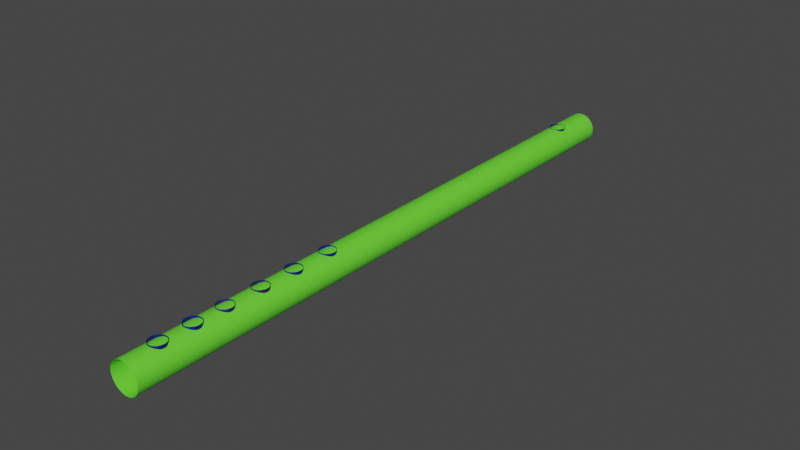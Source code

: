# Source: flute.blend  (saved by Blender 3.3.6; exported with 4.5.12 LTS)
import bpy
from mathutils import Matrix  # noqa: F401  (used for matrix-valued properties, if any)

bpy.ops.wm.read_factory_settings(use_empty=True)
scene = bpy.context.scene
scene.name = 'Scene'

# ---- collections
col_collection = bpy.data.collections.new('Collection'); scene.collection.children.link(col_collection)

# ---- materials (node trees are filled in below, after node groups)
mat_material_003 = bpy.data.materials.new('Material.003')
mat_material_003.use_transparent_shadow = False
mat_material_004 = bpy.data.materials.new('Material.004')
mat_material_004.use_transparent_shadow = False
mat_material_005 = bpy.data.materials.new('Material.005')
mat_material_005.use_transparent_shadow = False
mat_material_006 = bpy.data.materials.new('Material.006')
mat_material_006.use_transparent_shadow = False
mat_material_007 = bpy.data.materials.new('Material.007')
mat_material_007.use_transparent_shadow = False
mat_material_008 = bpy.data.materials.new('Material.008')
mat_material_008.use_transparent_shadow = False
mat_material_009 = bpy.data.materials.new('Material.009')
mat_material_009.use_transparent_shadow = False
mat_material_010 = bpy.data.materials.new('Material.010')
mat_material_010.use_transparent_shadow = False
mat_material_011 = bpy.data.materials.new('Material.011')
mat_material_011.use_transparent_shadow = False
mat_material_012 = bpy.data.materials.new('Material.012')
mat_material_012.use_transparent_shadow = False
mat_material_013 = bpy.data.materials.new('Material.013')
mat_material_013.use_transparent_shadow = False
mat_material_014 = bpy.data.materials.new('Material.014')
mat_material_014.use_transparent_shadow = False

# ---- material node trees
mat_material_003.use_nodes = True; mat_material_003.node_tree.nodes.clear()
_N = mat_material_003.node_tree.nodes; _L = mat_material_003.node_tree.links
n0 = _N.new('ShaderNodeBsdfPrincipled'); n0.name = 'Principled BSDF'; n0.location = (10, 300)
n0.distribution = 'GGX'
n0.subsurface_method = 'RANDOM_WALK_SKIN'
n0.inputs[0].default_value = (0.1431, 0.8, 0.03728, 1.0)
n0.inputs[3].default_value = 1.45
n0.inputs[27].default_value = (0.0, 0.0, 0.0, 1.0)
n0.inputs[28].default_value = 1.0
n1 = _N.new('ShaderNodeOutputMaterial'); n1.name = 'Material Output'; n1.location = (300, 300)
_L.new(n0.outputs[0], n1.inputs[0])
n1.is_active_output = True
mat_material_004.use_nodes = True; mat_material_004.node_tree.nodes.clear()
_N = mat_material_004.node_tree.nodes; _L = mat_material_004.node_tree.links
n0 = _N.new('ShaderNodeBsdfPrincipled'); n0.name = 'Principled BSDF'; n0.location = (10, 300)
n0.distribution = 'GGX'
n0.subsurface_method = 'RANDOM_WALK_SKIN'
n0.inputs[0].default_value = (0.02399, 0.002755, 0.07158, 1.0)
n0.inputs[3].default_value = 1.45
n0.inputs[27].default_value = (0.0, 0.0, 0.0, 1.0)
n0.inputs[28].default_value = 1.0
n1 = _N.new('ShaderNodeOutputMaterial'); n1.name = 'Material Output'; n1.location = (300, 300)
_L.new(n0.outputs[0], n1.inputs[0])
n1.is_active_output = True
mat_material_005.use_nodes = True; mat_material_005.node_tree.nodes.clear()
_N = mat_material_005.node_tree.nodes; _L = mat_material_005.node_tree.links
n0 = _N.new('ShaderNodeBsdfPrincipled'); n0.name = 'Principled BSDF'; n0.location = (10, 300)
n0.distribution = 'GGX'
n0.subsurface_method = 'RANDOM_WALK_SKIN'
n0.inputs[0].default_value = (0.0334, 0.004857, 0.1498, 1.0)
n0.inputs[3].default_value = 1.45
n0.inputs[27].default_value = (0.0, 0.0, 0.0, 1.0)
n0.inputs[28].default_value = 1.0
n1 = _N.new('ShaderNodeOutputMaterial'); n1.name = 'Material Output'; n1.location = (300, 300)
_L.new(n0.outputs[0], n1.inputs[0])
n1.is_active_output = True
mat_material_006.use_nodes = True; mat_material_006.node_tree.nodes.clear()
_N = mat_material_006.node_tree.nodes; _L = mat_material_006.node_tree.links
n0 = _N.new('ShaderNodeBsdfPrincipled'); n0.name = 'Principled BSDF'; n0.location = (10, 300)
n0.distribution = 'GGX'
n0.subsurface_method = 'RANDOM_WALK_SKIN'
n0.inputs[0].default_value = (0.00415, 0.002151, 0.1761, 1.0)
n0.inputs[3].default_value = 1.45
n0.inputs[27].default_value = (0.0, 0.0, 0.0, 1.0)
n0.inputs[28].default_value = 1.0
n1 = _N.new('ShaderNodeOutputMaterial'); n1.name = 'Material Output'; n1.location = (300, 300)
_L.new(n0.outputs[0], n1.inputs[0])
n1.is_active_output = True
mat_material_007.use_nodes = True; mat_material_007.node_tree.nodes.clear()
_N = mat_material_007.node_tree.nodes; _L = mat_material_007.node_tree.links
n0 = _N.new('ShaderNodeBsdfPrincipled'); n0.name = 'Principled BSDF'; n0.location = (10, 300)
n0.distribution = 'GGX'
n0.subsurface_method = 'RANDOM_WALK_SKIN'
n0.inputs[0].default_value = (0.004743, 0.002868, 0.14, 1.0)
n0.inputs[3].default_value = 1.45
n0.inputs[27].default_value = (0.0, 0.0, 0.0, 1.0)
n0.inputs[28].default_value = 1.0
n1 = _N.new('ShaderNodeOutputMaterial'); n1.name = 'Material Output'; n1.location = (300, 300)
_L.new(n0.outputs[0], n1.inputs[0])
n1.is_active_output = True
mat_material_008.use_nodes = True; mat_material_008.node_tree.nodes.clear()
_N = mat_material_008.node_tree.nodes; _L = mat_material_008.node_tree.links
n0 = _N.new('ShaderNodeBsdfPrincipled'); n0.name = 'Principled BSDF'; n0.location = (10, 300)
n0.distribution = 'GGX'
n0.subsurface_method = 'RANDOM_WALK_SKIN'
n0.inputs[0].default_value = (0.005675, 0.002112, 0.1215, 1.0)
n0.inputs[3].default_value = 1.45
n0.inputs[27].default_value = (0.0, 0.0, 0.0, 1.0)
n0.inputs[28].default_value = 1.0
n1 = _N.new('ShaderNodeOutputMaterial'); n1.name = 'Material Output'; n1.location = (300, 300)
_L.new(n0.outputs[0], n1.inputs[0])
n1.is_active_output = True
mat_material_009.use_nodes = True; mat_material_009.node_tree.nodes.clear()
_N = mat_material_009.node_tree.nodes; _L = mat_material_009.node_tree.links
n0 = _N.new('ShaderNodeBsdfPrincipled'); n0.name = 'Principled BSDF'; n0.location = (10, 300)
n0.distribution = 'GGX'
n0.subsurface_method = 'RANDOM_WALK_SKIN'
n0.inputs[0].default_value = (0.006819, 0.001697, 0.1873, 1.0)
n0.inputs[3].default_value = 1.45
n0.inputs[27].default_value = (0.0, 0.0, 0.0, 1.0)
n0.inputs[28].default_value = 1.0
n1 = _N.new('ShaderNodeOutputMaterial'); n1.name = 'Material Output'; n1.location = (300, 300)
_L.new(n0.outputs[0], n1.inputs[0])
n1.is_active_output = True
mat_material_010.use_nodes = True; mat_material_010.node_tree.nodes.clear()
_N = mat_material_010.node_tree.nodes; _L = mat_material_010.node_tree.links
n0 = _N.new('ShaderNodeBsdfPrincipled'); n0.name = 'Principled BSDF'; n0.location = (10, 300)
n0.distribution = 'GGX'
n0.subsurface_method = 'RANDOM_WALK_SKIN'
n0.inputs[0].default_value = (0.003249, 0.000406, 0.07829, 1.0)
n0.inputs[3].default_value = 1.45
n0.inputs[27].default_value = (0.0, 0.0, 0.0, 1.0)
n0.inputs[28].default_value = 1.0
n1 = _N.new('ShaderNodeOutputMaterial'); n1.name = 'Material Output'; n1.location = (300, 300)
_L.new(n0.outputs[0], n1.inputs[0])
n1.is_active_output = True
mat_material_011.use_nodes = True; mat_material_011.node_tree.nodes.clear()
_N = mat_material_011.node_tree.nodes; _L = mat_material_011.node_tree.links
n0 = _N.new('ShaderNodeBsdfPrincipled'); n0.name = 'Principled BSDF'; n0.location = (10, 300)
n0.distribution = 'GGX'
n0.subsurface_method = 'RANDOM_WALK_SKIN'
n0.inputs[0].default_value = (0.000987, 0.0, 0.03415, 1.0)
n0.inputs[3].default_value = 1.45
n0.inputs[27].default_value = (0.0, 0.0, 0.0, 1.0)
n0.inputs[28].default_value = 1.0
n1 = _N.new('ShaderNodeOutputMaterial'); n1.name = 'Material Output'; n1.location = (300, 300)
_L.new(n0.outputs[0], n1.inputs[0])
n1.is_active_output = True
mat_material_012.use_nodes = True; mat_material_012.node_tree.nodes.clear()
_N = mat_material_012.node_tree.nodes; _L = mat_material_012.node_tree.links
n0 = _N.new('ShaderNodeBsdfPrincipled'); n0.name = 'Principled BSDF'; n0.location = (10, 300)
n0.distribution = 'GGX'
n0.subsurface_method = 'RANDOM_WALK_SKIN'
n0.inputs[0].default_value = (0.000987, 0.0, 0.03415, 1.0)
n0.inputs[3].default_value = 1.45
n0.inputs[27].default_value = (0.0, 0.0, 0.0, 1.0)
n0.inputs[28].default_value = 1.0
n1 = _N.new('ShaderNodeOutputMaterial'); n1.name = 'Material Output'; n1.location = (300, 300)
_L.new(n0.outputs[0], n1.inputs[0])
n1.is_active_output = True
mat_material_013.use_nodes = True; mat_material_013.node_tree.nodes.clear()
_N = mat_material_013.node_tree.nodes; _L = mat_material_013.node_tree.links
n0 = _N.new('ShaderNodeBsdfPrincipled'); n0.name = 'Principled BSDF'; n0.location = (10, 300)
n0.distribution = 'GGX'
n0.subsurface_method = 'RANDOM_WALK_SKIN'
n0.inputs[0].default_value = (0.000987, 0.0, 0.03415, 1.0)
n0.inputs[3].default_value = 1.45
n0.inputs[27].default_value = (0.0, 0.0, 0.0, 1.0)
n0.inputs[28].default_value = 1.0
n1 = _N.new('ShaderNodeOutputMaterial'); n1.name = 'Material Output'; n1.location = (300, 300)
_L.new(n0.outputs[0], n1.inputs[0])
n1.is_active_output = True
mat_material_014.use_nodes = True; mat_material_014.node_tree.nodes.clear()
_N = mat_material_014.node_tree.nodes; _L = mat_material_014.node_tree.links
n0 = _N.new('ShaderNodeBsdfPrincipled'); n0.name = 'Principled BSDF'; n0.location = (10, 300)
n0.distribution = 'GGX'
n0.subsurface_method = 'RANDOM_WALK_SKIN'
n0.inputs[0].default_value = (0.000987, 0.0, 0.03415, 1.0)
n0.inputs[3].default_value = 1.45
n0.inputs[27].default_value = (0.0, 0.0, 0.0, 1.0)
n0.inputs[28].default_value = 1.0
n1 = _N.new('ShaderNodeOutputMaterial'); n1.name = 'Material Output'; n1.location = (300, 300)
_L.new(n0.outputs[0], n1.inputs[0])
n1.is_active_output = True

# ---- world
world_world = bpy.data.worlds.new('World'); scene.world = world_world
world_world.use_nodes = True; world_world.node_tree.nodes.clear()
_N = world_world.node_tree.nodes; _L = world_world.node_tree.links
n0 = _N.new('ShaderNodeOutputWorld'); n0.name = 'World Output'; n0.location = (300, 300)
n1 = _N.new('ShaderNodeBackground'); n1.name = 'Background'; n1.location = (10, 300)
n1.inputs[0].default_value = (0.05088, 0.05088, 0.05088, 1.0)
_L.new(n1.outputs[0], n0.inputs[0])
n0.is_active_output = True
world_world.color = (0.05088, 0.05088, 0.05088)
world_world.use_sun_shadow = False
world_world.sun_shadow_jitter_overblur = 0.0

# ---- meshes
me_cylinder = bpy.data.meshes.new('Cylinder')
me_cylinder.from_pydata([(0.0, 0.9868, -1.0), (0.0, 1.0, 1.0), (0.1951, 0.9679, -1.0), (0.1951, 0.9808, 1.0), (0.3827, 0.9117, -1.0), (0.3827, 0.9239, 1.0), (0.5556, 0.8205, -1.0), (0.5556, 0.8315, 1.0), (0.7071, 0.6978, -1.0), (0.7071, 0.7071, 1.0), (0.8315, 0.5483, -1.0), (0.8315, 0.5556, 1.0), (0.9239, 0.3776, -1.0), (0.9239, 0.3827, 1.0), (0.9808, 0.1925, -1.0), (0.9808, 0.1951, 1.0), (1.0, 3.555e-10, -1.0), (1.0, 0.0, 1.0), (0.9808, -0.1925, -1.0), (0.9808, -0.1951, 1.0), (0.9239, -0.3776, -1.0), (0.9239, -0.3827, 1.0), (0.8315, -0.5483, -1.0), (0.8315, -0.5556, 1.0), (0.7071, -0.6978, -1.0), (0.7071, -0.7071, 1.0), (0.5556, -0.8205, -1.0), (0.5556, -0.8315, 1.0), (0.3827, -0.9117, -1.0), (0.3827, -0.9239, 1.0), (0.1951, -0.9679, -1.0), (0.1951, -0.9808, 1.0), (0.0, -0.9868, -1.0), (0.0, -1.0, 1.0), (-0.1951, -0.9679, -1.0), (-0.1951, -0.9808, 1.0), (-0.3827, -0.9117, -1.0), (-0.3827, -0.9239, 1.0), (-0.5556, -0.8205, -1.0), (-0.5556, -0.8315, 1.0), (-0.7071, -0.6978, -1.0), (-0.7071, -0.7071, 1.0), (-0.8315, -0.5483, -1.0), (-0.8315, -0.5556, 1.0), (-0.9239, -0.3776, -1.0), (-0.9239, -0.3827, 1.0), (-0.9808, -0.1925, -1.0), (-0.9808, -0.1951, 1.0), (-1.0, 3.555e-10, -1.0), (-1.0, 0.0, 1.0), (-0.9808, 0.1925, -1.0), (-0.9808, 0.1951, 1.0), (-0.9239, 0.3776, -1.0), (-0.9239, 0.3827, 1.0), (-0.8315, 0.5483, -1.0), (-0.8315, 0.5556, 1.0), (-0.7071, 0.6978, -1.0), (-0.7071, 0.7071, 1.0), (-0.5556, 0.8205, -1.0), (-0.5556, 0.8315, 1.0), (-0.3827, 0.9117, -1.0), (-0.3827, 0.9239, 1.0), (-0.1951, 0.9679, -1.0), (-0.1951, 0.9808, 1.0), (-1.66e-09, 0.9868, -0.9931), (0.1951, 0.9679, -0.9931), (0.3827, 0.9117, -0.9931), (0.5556, 0.8205, -0.9931), (0.7071, 0.6978, -0.9931), (0.8315, 0.5483, -0.9931), (0.9239, 0.3776, -0.9931), (0.9808, 0.1925, -0.9931), (1.0, -1.428e-06, -0.9931), (0.9808, -0.1925, -0.9931), (0.9239, -0.3776, -0.9931), (0.8315, -0.5483, -0.9931), (0.7071, -0.6978, -0.9931), (0.5556, -0.8205, -0.9931), (0.3827, -0.9117, -0.9931), (0.1951, -0.9679, -0.9931), (-1.66e-09, -0.9868, -0.9931), (-0.1951, -0.9679, -0.9931), (-0.3827, -0.9117, -0.9931), (-0.5556, -0.8205, -0.9931), (-0.7071, -0.6978, -0.9931), (-0.8315, -0.5483, -0.9931), (-0.9239, -0.3776, -0.9931), (-0.9808, -0.1925, -0.9931), (-1.0, -1.428e-06, -0.9931), (-0.9808, 0.1925, -0.9931), (-0.9239, 0.3776, -0.9931), (-0.8315, 0.5483, -0.9931), (-0.7071, 0.6978, -0.9931), (-0.5556, 0.8205, -0.9931), (-0.3827, 0.9117, -0.9931), (-0.1951, 0.9679, -0.9931)], [], [(0, 1, 3, 2), (2, 3, 5, 4), (4, 5, 7, 6), (6, 7, 9, 8), (8, 9, 11, 10), (10, 11, 13, 12), (12, 13, 15, 14), (14, 15, 17, 16), (16, 17, 19, 18), (18, 19, 21, 20), (20, 21, 23, 22), (22, 23, 25, 24), (24, 25, 27, 26), (26, 27, 29, 28), (28, 29, 31, 30), (30, 31, 33, 32), (32, 33, 35, 34), (34, 35, 37, 36), (36, 37, 39, 38), (38, 39, 41, 40), (40, 41, 43, 42), (42, 43, 45, 44), (44, 45, 47, 46), (46, 47, 49, 48), (48, 49, 51, 50), (50, 51, 53, 52), (52, 53, 55, 54), (54, 55, 57, 56), (56, 57, 59, 58), (58, 59, 61, 60), (60, 61, 63, 62), (62, 63, 1, 0), (14, 16, 72, 71), (32, 34, 81, 80), (50, 52, 90, 89), (6, 8, 68, 67), (24, 26, 77, 76), (42, 44, 86, 85), (60, 62, 95, 94), (16, 18, 73, 72), (34, 36, 82, 81), (52, 54, 91, 90), (8, 10, 69, 68), (26, 28, 78, 77), (44, 46, 87, 86), (0, 2, 65, 64), (62, 0, 64, 95), (18, 20, 74, 73), (36, 38, 83, 82), (54, 56, 92, 91), (10, 12, 70, 69), (28, 30, 79, 78), (46, 48, 88, 87), (2, 4, 66, 65), (20, 22, 75, 74), (38, 40, 84, 83), (56, 58, 93, 92), (12, 14, 71, 70), (30, 32, 80, 79), (48, 50, 89, 88), (4, 6, 67, 66), (22, 24, 76, 75), (40, 42, 85, 84), (58, 60, 94, 93)])
_uv = me_cylinder.uv_layers.new(name='UVMap')
_uv.uv.foreach_set('vector', [1.0, 0.5, 1.0, 1.0, 0.9688, 1.0, 0.9688, 0.5, 0.9688, 0.5, 0.9688, 1.0, 0.9375, 1.0, 0.9375, 0.5, 0.9375, 0.5, 0.9375, 1.0, 0.9062, 1.0, 0.9062, 0.5, 0.9062, 0.5, 0.9062, 1.0, 0.875, 1.0, 0.875, 0.5, 0.875, 0.5, 0.875, 1.0, 0.8438, 1.0, 0.8438, 0.5, 0.8438, 0.5, 0.8438, 1.0, 0.8125, 1.0, 0.8125, 0.5, 0.8125, 0.5, 0.8125, 1.0, 0.7812, 1.0, 0.7812, 0.5, 0.7812, 0.5, 0.7812, 1.0, 0.75, 1.0, 0.75, 0.5, 0.75, 0.5, 0.75, 1.0, 0.7188, 1.0, 0.7188, 0.5, 0.7188, 0.5, 0.7188, 1.0, 0.6875, 1.0, 0.6875, 0.5, 0.6875, 0.5, 0.6875, 1.0, 0.6562, 1.0, 0.6562, 0.5, 0.6562, 0.5, 0.6562, 1.0, 0.625, 1.0, 0.625, 0.5, 0.625, 0.5, 0.625, 1.0, 0.5938, 1.0, 0.5938, 0.5, 0.5938, 0.5, 0.5938, 1.0, 0.5625, 1.0, 0.5625, 0.5, 0.5625, 0.5, 0.5625, 1.0, 0.5312, 1.0, 0.5312, 0.5, 0.5312, 0.5, 0.5312, 1.0, 0.5, 1.0, 0.5, 0.5, 0.5, 0.5, 0.5, 1.0, 0.4688, 1.0, 0.4688, 0.5, 0.4688, 0.5, 0.4688, 1.0, 0.4375, 1.0, 0.4375, 0.5, 0.4375, 0.5, 0.4375, 1.0, 0.4062, 1.0, 0.4062, 0.5, 0.4062, 0.5, 0.4062, 1.0, 0.375, 1.0, 0.375, 0.5, 0.375, 0.5, 0.375, 1.0, 0.3438, 1.0, 0.3438, 0.5, 0.3438, 0.5, 0.3438, 1.0, 0.3125, 1.0, 0.3125, 0.5, 0.3125, 0.5, 0.3125, 1.0, 0.2812, 1.0, 0.2812, 0.5, 0.2812, 0.5, 0.2812, 1.0, 0.25, 1.0, 0.25, 0.5, 0.25, 0.5, 0.25, 1.0, 0.2188, 1.0, 0.2188, 0.5, 0.2188, 0.5, 0.2188, 1.0, 0.1875, 1.0, 0.1875, 0.5, 0.1875, 0.5, 0.1875, 1.0, 0.1562, 1.0, 0.1562, 0.5, 0.1562, 0.5, 0.1562, 1.0, 0.125, 1.0, 0.125, 0.5, 0.125, 0.5, 0.125, 1.0, 0.09375, 1.0, 0.09375, 0.5, 0.09375, 0.5, 0.09375, 1.0, 0.0625, 1.0, 0.0625, 0.5, 0.0625, 0.5, 0.0625, 1.0, 0.03125, 1.0, 0.03125, 0.5, 0.03125, 0.5, 0.03125, 1.0, 0.0, 1.0, 0.0, 0.5, 0.7812, 0.5, 0.75, 0.5, 0.75, 0.5, 0.7812, 0.5, 0.5, 0.5, 0.4688, 0.5, 0.4688, 0.5, 0.5, 0.5, 0.2188, 0.5, 0.1875, 0.5, 0.1875, 0.5, 0.2188, 0.5, 0.9062, 0.5, 0.875, 0.5, 0.875, 0.5, 0.9062, 0.5, 0.625, 0.5, 0.5938, 0.5, 0.5938, 0.5, 0.625, 0.5, 0.3438, 0.5, 0.3125, 0.5, 0.3125, 0.5, 0.3438, 0.5, 0.0625, 0.5, 0.03125, 0.5, 0.03125, 0.5, 0.0625, 0.5, 0.75, 0.5, 0.7188, 0.5, 0.7188, 0.5, 0.75, 0.5, 0.4688, 0.5, 0.4375, 0.5, 0.4375, 0.5, 0.4688, 0.5, 0.1875, 0.5, 0.1562, 0.5, 0.1562, 0.5, 0.1875, 0.5, 0.875, 0.5, 0.8438, 0.5, 0.8438, 0.5, 0.875, 0.5, 0.5938, 0.5, 0.5625, 0.5, 0.5625, 0.5, 0.5938, 0.5, 0.3125, 0.5, 0.2812, 0.5, 0.2812, 0.5, 0.3125, 0.5, 1.0, 0.5, 0.9688, 0.5, 0.9688, 0.5, 1.0, 0.5, 0.03125, 0.5, 0.0, 0.5, 0.0, 0.5, 0.03125, 0.5, 0.7188, 0.5, 0.6875, 0.5, 0.6875, 0.5, 0.7188, 0.5, 0.4375, 0.5, 0.4062, 0.5, 0.4062, 0.5, 0.4375, 0.5, 0.1562, 0.5, 0.125, 0.5, 0.125, 0.5, 0.1562, 0.5, 0.8438, 0.5, 0.8125, 0.5, 0.8125, 0.5, 0.8438, 0.5, 0.5625, 0.5, 0.5312, 0.5, 0.5312, 0.5, 0.5625, 0.5, 0.2812, 0.5, 0.25, 0.5, 0.25, 0.5, 0.2812, 0.5, 0.9688, 0.5, 0.9375, 0.5, 0.9375, 0.5, 0.9688, 0.5, 0.6875, 0.5, 0.6562, 0.5, 0.6562, 0.5, 0.6875, 0.5, 0.4062, 0.5, 0.375, 0.5, 0.375, 0.5, 0.4062, 0.5, 0.125, 0.5, 0.09375, 0.5, 0.09375, 0.5, 0.125, 0.5, 0.8125, 0.5, 0.7812, 0.5, 0.7812, 0.5, 0.8125, 0.5, 0.5312, 0.5, 0.5, 0.5, 0.5, 0.5, 0.5312, 0.5, 0.25, 0.5, 0.2188, 0.5, 0.2188, 0.5, 0.25, 0.5, 0.9375, 0.5, 0.9062, 0.5, 0.9062, 0.5, 0.9375, 0.5, 0.6562, 0.5, 0.625, 0.5, 0.625, 0.5, 0.6562, 0.5, 0.375, 0.5, 0.3438, 0.5, 0.3438, 0.5, 0.375, 0.5, 0.09375, 0.5, 0.0625, 0.5, 0.0625, 0.5, 0.09375, 0.5])
me_cylinder.materials.append(mat_material_003)
me_cylinder.update()
me_cylinder_001 = bpy.data.meshes.new('Cylinder.001')
me_cylinder_001.from_pydata([(0.0, 1.0, 2.382), (0.0, 1.0, 4.382), (0.1951, 0.9808, 2.382), (0.1951, 0.9808, 4.382), (0.3827, 0.9239, 2.382), (0.3827, 0.9239, 4.382), (0.5556, 0.8315, 2.382), (0.5556, 0.8315, 4.382), (0.7071, 0.7071, 2.382), (0.7071, 0.7071, 4.382), (0.8315, 0.5556, 2.382), (0.8315, 0.5556, 4.382), (0.9239, 0.3827, 2.382), (0.9239, 0.3827, 4.382), (0.9808, 0.1951, 2.382), (0.9808, 0.1951, 4.382), (1.0, 0.0, 2.382), (1.0, 0.0, 4.382), (0.9808, -0.1951, 2.382), (0.9808, -0.1951, 4.382), (0.9239, -0.3827, 2.382), (0.9239, -0.3827, 4.382), (0.8315, -0.5556, 2.382), (0.8315, -0.5556, 4.382), (0.7071, -0.7071, 2.382), (0.7071, -0.7071, 4.382), (0.5556, -0.8315, 2.382), (0.5556, -0.8315, 4.382), (0.3827, -0.9239, 2.382), (0.3827, -0.9239, 4.382), (0.1951, -0.9808, 2.382), (0.1951, -0.9808, 4.382), (0.0, -1.0, 2.382), (0.0, -1.0, 4.382), (-0.1951, -0.9808, 2.382), (-0.1951, -0.9808, 4.382), (-0.3827, -0.9239, 2.382), (-0.3827, -0.9239, 4.382), (-0.5556, -0.8315, 2.382), (-0.5556, -0.8315, 4.382), (-0.7071, -0.7071, 2.382), (-0.7071, -0.7071, 4.382), (-0.8315, -0.5556, 2.382), (-0.8315, -0.5556, 4.382), (-0.9239, -0.3827, 2.382), (-0.9239, -0.3827, 4.382), (-0.9808, -0.1951, 2.382), (-0.9808, -0.1951, 4.382), (-1.0, 0.0, 2.382), (-1.0, 0.0, 4.382), (-0.9808, 0.1951, 2.382), (-0.9808, 0.1951, 4.382), (-0.9239, 0.3827, 2.382), (-0.9239, 0.3827, 4.382), (-0.8315, 0.5556, 2.382), (-0.8315, 0.5556, 4.382), (-0.7071, 0.7071, 2.382), (-0.7071, 0.7071, 4.382), (-0.5556, 0.8315, 2.382), (-0.5556, 0.8315, 4.382), (-0.3827, 0.9239, 2.382), (-0.3827, 0.9239, 4.382), (-0.1951, 0.9808, 2.382), (-0.1951, 0.9808, 4.382)], [], [(0, 1, 3, 2), (2, 3, 5, 4), (4, 5, 7, 6), (6, 7, 9, 8), (8, 9, 11, 10), (10, 11, 13, 12), (12, 13, 15, 14), (14, 15, 17, 16), (16, 17, 19, 18), (18, 19, 21, 20), (20, 21, 23, 22), (22, 23, 25, 24), (24, 25, 27, 26), (26, 27, 29, 28), (28, 29, 31, 30), (30, 31, 33, 32), (32, 33, 35, 34), (34, 35, 37, 36), (36, 37, 39, 38), (38, 39, 41, 40), (40, 41, 43, 42), (42, 43, 45, 44), (44, 45, 47, 46), (46, 47, 49, 48), (48, 49, 51, 50), (50, 51, 53, 52), (52, 53, 55, 54), (54, 55, 57, 56), (56, 57, 59, 58), (58, 59, 61, 60), (60, 61, 63, 62), (62, 63, 1, 0), (0, 2, 4, 6, 8, 10, 12, 14, 16, 18, 20, 22, 24, 26, 28, 30, 32, 34, 36, 38, 40, 42, 44, 46, 48, 50, 52, 54, 56, 58, 60, 62)])
_uv = me_cylinder_001.uv_layers.new(name='UVMap')
_uv.uv.foreach_set('vector', [1.0, 0.5, 1.0, 1.0, 0.9688, 1.0, 0.9688, 0.5, 0.9688, 0.5, 0.9688, 1.0, 0.9375, 1.0, 0.9375, 0.5, 0.9375, 0.5, 0.9375, 1.0, 0.9062, 1.0, 0.9062, 0.5, 0.9062, 0.5, 0.9062, 1.0, 0.875, 1.0, 0.875, 0.5, 0.875, 0.5, 0.875, 1.0, 0.8438, 1.0, 0.8438, 0.5, 0.8438, 0.5, 0.8438, 1.0, 0.8125, 1.0, 0.8125, 0.5, 0.8125, 0.5, 0.8125, 1.0, 0.7812, 1.0, 0.7812, 0.5, 0.7812, 0.5, 0.7812, 1.0, 0.75, 1.0, 0.75, 0.5, 0.75, 0.5, 0.75, 1.0, 0.7188, 1.0, 0.7188, 0.5, 0.7188, 0.5, 0.7188, 1.0, 0.6875, 1.0, 0.6875, 0.5, 0.6875, 0.5, 0.6875, 1.0, 0.6562, 1.0, 0.6562, 0.5, 0.6562, 0.5, 0.6562, 1.0, 0.625, 1.0, 0.625, 0.5, 0.625, 0.5, 0.625, 1.0, 0.5938, 1.0, 0.5938, 0.5, 0.5938, 0.5, 0.5938, 1.0, 0.5625, 1.0, 0.5625, 0.5, 0.5625, 0.5, 0.5625, 1.0, 0.5312, 1.0, 0.5312, 0.5, 0.5312, 0.5, 0.5312, 1.0, 0.5, 1.0, 0.5, 0.5, 0.5, 0.5, 0.5, 1.0, 0.4688, 1.0, 0.4688, 0.5, 0.4688, 0.5, 0.4688, 1.0, 0.4375, 1.0, 0.4375, 0.5, 0.4375, 0.5, 0.4375, 1.0, 0.4062, 1.0, 0.4062, 0.5, 0.4062, 0.5, 0.4062, 1.0, 0.375, 1.0, 0.375, 0.5, 0.375, 0.5, 0.375, 1.0, 0.3438, 1.0, 0.3438, 0.5, 0.3438, 0.5, 0.3438, 1.0, 0.3125, 1.0, 0.3125, 0.5, 0.3125, 0.5, 0.3125, 1.0, 0.2812, 1.0, 0.2812, 0.5, 0.2812, 0.5, 0.2812, 1.0, 0.25, 1.0, 0.25, 0.5, 0.25, 0.5, 0.25, 1.0, 0.2188, 1.0, 0.2188, 0.5, 0.2188, 0.5, 0.2188, 1.0, 0.1875, 1.0, 0.1875, 0.5, 0.1875, 0.5, 0.1875, 1.0, 0.1562, 1.0, 0.1562, 0.5, 0.1562, 0.5, 0.1562, 1.0, 0.125, 1.0, 0.125, 0.5, 0.125, 0.5, 0.125, 1.0, 0.09375, 1.0, 0.09375, 0.5, 0.09375, 0.5, 0.09375, 1.0, 0.0625, 1.0, 0.0625, 0.5, 0.0625, 0.5, 0.0625, 1.0, 0.03125, 1.0, 0.03125, 0.5, 0.03125, 0.5, 0.03125, 1.0, 0.0, 1.0, 0.0, 0.5, 0.75, 0.49, 0.7968, 0.4854, 0.8418, 0.4717, 0.8833, 0.4496, 0.9197, 0.4197, 0.9496, 0.3833, 0.9717, 0.3418, 0.9854, 0.2968, 0.99, 0.25, 0.9854, 0.2032, 0.9717, 0.1582, 0.9496, 0.1167, 0.9197, 0.08029, 0.8833, 0.05045, 0.8418, 0.02827, 0.7968, 0.01461, 0.75, 0.01, 0.7032, 0.01461, 0.6582, 0.02827, 0.6167, 0.05045, 0.5803, 0.08029, 0.5504, 0.1167, 0.5283, 0.1582, 0.5146, 0.2032, 0.51, 0.25, 0.5146, 0.2968, 0.5283, 0.3418, 0.5504, 0.3833, 0.5803, 0.4197, 0.6167, 0.4496, 0.6582, 0.4717, 0.7032, 0.4854])
me_cylinder_001.materials.append(mat_material_004)
me_cylinder_001.update()
me_cylinder_002 = bpy.data.meshes.new('Cylinder.002')
me_cylinder_002.from_pydata([(0.0, 1.0, 2.382), (0.0, 1.0, 4.382), (0.1951, 0.9808, 2.382), (0.1951, 0.9808, 4.382), (0.3827, 0.9239, 2.382), (0.3827, 0.9239, 4.382), (0.5556, 0.8315, 2.382), (0.5556, 0.8315, 4.382), (0.7071, 0.7071, 2.382), (0.7071, 0.7071, 4.382), (0.8315, 0.5556, 2.382), (0.8315, 0.5556, 4.382), (0.9239, 0.3827, 2.382), (0.9239, 0.3827, 4.382), (0.9808, 0.1951, 2.382), (0.9808, 0.1951, 4.382), (1.0, 0.0, 2.382), (1.0, 0.0, 4.382), (0.9808, -0.1951, 2.382), (0.9808, -0.1951, 4.382), (0.9239, -0.3827, 2.382), (0.9239, -0.3827, 4.382), (0.8315, -0.5556, 2.382), (0.8315, -0.5556, 4.382), (0.7071, -0.7071, 2.382), (0.7071, -0.7071, 4.382), (0.5556, -0.8315, 2.382), (0.5556, -0.8315, 4.382), (0.3827, -0.9239, 2.382), (0.3827, -0.9239, 4.382), (0.1951, -0.9808, 2.382), (0.1951, -0.9808, 4.382), (0.0, -1.0, 2.382), (0.0, -1.0, 4.382), (-0.1951, -0.9808, 2.382), (-0.1951, -0.9808, 4.382), (-0.3827, -0.9239, 2.382), (-0.3827, -0.9239, 4.382), (-0.5556, -0.8315, 2.382), (-0.5556, -0.8315, 4.382), (-0.7071, -0.7071, 2.382), (-0.7071, -0.7071, 4.382), (-0.8315, -0.5556, 2.382), (-0.8315, -0.5556, 4.382), (-0.9239, -0.3827, 2.382), (-0.9239, -0.3827, 4.382), (-0.9808, -0.1951, 2.382), (-0.9808, -0.1951, 4.382), (-1.0, 0.0, 2.382), (-1.0, 0.0, 4.382), (-0.9808, 0.1951, 2.382), (-0.9808, 0.1951, 4.382), (-0.9239, 0.3827, 2.382), (-0.9239, 0.3827, 4.382), (-0.8315, 0.5556, 2.382), (-0.8315, 0.5556, 4.382), (-0.7071, 0.7071, 2.382), (-0.7071, 0.7071, 4.382), (-0.5556, 0.8315, 2.382), (-0.5556, 0.8315, 4.382), (-0.3827, 0.9239, 2.382), (-0.3827, 0.9239, 4.382), (-0.1951, 0.9808, 2.382), (-0.1951, 0.9808, 4.382)], [], [(0, 1, 3, 2), (2, 3, 5, 4), (4, 5, 7, 6), (6, 7, 9, 8), (8, 9, 11, 10), (10, 11, 13, 12), (12, 13, 15, 14), (14, 15, 17, 16), (16, 17, 19, 18), (18, 19, 21, 20), (20, 21, 23, 22), (22, 23, 25, 24), (24, 25, 27, 26), (26, 27, 29, 28), (28, 29, 31, 30), (30, 31, 33, 32), (32, 33, 35, 34), (34, 35, 37, 36), (36, 37, 39, 38), (38, 39, 41, 40), (40, 41, 43, 42), (42, 43, 45, 44), (44, 45, 47, 46), (46, 47, 49, 48), (48, 49, 51, 50), (50, 51, 53, 52), (52, 53, 55, 54), (54, 55, 57, 56), (56, 57, 59, 58), (58, 59, 61, 60), (60, 61, 63, 62), (62, 63, 1, 0), (0, 2, 4, 6, 8, 10, 12, 14, 16, 18, 20, 22, 24, 26, 28, 30, 32, 34, 36, 38, 40, 42, 44, 46, 48, 50, 52, 54, 56, 58, 60, 62)])
_uv = me_cylinder_002.uv_layers.new(name='UVMap')
_uv.uv.foreach_set('vector', [1.0, 0.5, 1.0, 1.0, 0.9688, 1.0, 0.9688, 0.5, 0.9688, 0.5, 0.9688, 1.0, 0.9375, 1.0, 0.9375, 0.5, 0.9375, 0.5, 0.9375, 1.0, 0.9062, 1.0, 0.9062, 0.5, 0.9062, 0.5, 0.9062, 1.0, 0.875, 1.0, 0.875, 0.5, 0.875, 0.5, 0.875, 1.0, 0.8438, 1.0, 0.8438, 0.5, 0.8438, 0.5, 0.8438, 1.0, 0.8125, 1.0, 0.8125, 0.5, 0.8125, 0.5, 0.8125, 1.0, 0.7812, 1.0, 0.7812, 0.5, 0.7812, 0.5, 0.7812, 1.0, 0.75, 1.0, 0.75, 0.5, 0.75, 0.5, 0.75, 1.0, 0.7188, 1.0, 0.7188, 0.5, 0.7188, 0.5, 0.7188, 1.0, 0.6875, 1.0, 0.6875, 0.5, 0.6875, 0.5, 0.6875, 1.0, 0.6562, 1.0, 0.6562, 0.5, 0.6562, 0.5, 0.6562, 1.0, 0.625, 1.0, 0.625, 0.5, 0.625, 0.5, 0.625, 1.0, 0.5938, 1.0, 0.5938, 0.5, 0.5938, 0.5, 0.5938, 1.0, 0.5625, 1.0, 0.5625, 0.5, 0.5625, 0.5, 0.5625, 1.0, 0.5312, 1.0, 0.5312, 0.5, 0.5312, 0.5, 0.5312, 1.0, 0.5, 1.0, 0.5, 0.5, 0.5, 0.5, 0.5, 1.0, 0.4688, 1.0, 0.4688, 0.5, 0.4688, 0.5, 0.4688, 1.0, 0.4375, 1.0, 0.4375, 0.5, 0.4375, 0.5, 0.4375, 1.0, 0.4062, 1.0, 0.4062, 0.5, 0.4062, 0.5, 0.4062, 1.0, 0.375, 1.0, 0.375, 0.5, 0.375, 0.5, 0.375, 1.0, 0.3438, 1.0, 0.3438, 0.5, 0.3438, 0.5, 0.3438, 1.0, 0.3125, 1.0, 0.3125, 0.5, 0.3125, 0.5, 0.3125, 1.0, 0.2812, 1.0, 0.2812, 0.5, 0.2812, 0.5, 0.2812, 1.0, 0.25, 1.0, 0.25, 0.5, 0.25, 0.5, 0.25, 1.0, 0.2188, 1.0, 0.2188, 0.5, 0.2188, 0.5, 0.2188, 1.0, 0.1875, 1.0, 0.1875, 0.5, 0.1875, 0.5, 0.1875, 1.0, 0.1562, 1.0, 0.1562, 0.5, 0.1562, 0.5, 0.1562, 1.0, 0.125, 1.0, 0.125, 0.5, 0.125, 0.5, 0.125, 1.0, 0.09375, 1.0, 0.09375, 0.5, 0.09375, 0.5, 0.09375, 1.0, 0.0625, 1.0, 0.0625, 0.5, 0.0625, 0.5, 0.0625, 1.0, 0.03125, 1.0, 0.03125, 0.5, 0.03125, 0.5, 0.03125, 1.0, 0.0, 1.0, 0.0, 0.5, 0.75, 0.49, 0.7968, 0.4854, 0.8418, 0.4717, 0.8833, 0.4496, 0.9197, 0.4197, 0.9496, 0.3833, 0.9717, 0.3418, 0.9854, 0.2968, 0.99, 0.25, 0.9854, 0.2032, 0.9717, 0.1582, 0.9496, 0.1167, 0.9197, 0.08029, 0.8833, 0.05045, 0.8418, 0.02827, 0.7968, 0.01461, 0.75, 0.01, 0.7032, 0.01461, 0.6582, 0.02827, 0.6167, 0.05045, 0.5803, 0.08029, 0.5504, 0.1167, 0.5283, 0.1582, 0.5146, 0.2032, 0.51, 0.25, 0.5146, 0.2968, 0.5283, 0.3418, 0.5504, 0.3833, 0.5803, 0.4197, 0.6167, 0.4496, 0.6582, 0.4717, 0.7032, 0.4854])
me_cylinder_002.materials.append(mat_material_005)
me_cylinder_002.update()
me_cylinder_003 = bpy.data.meshes.new('Cylinder.003')
me_cylinder_003.from_pydata([(0.0, 1.0, 2.382), (0.0, 1.0, 4.382), (0.1951, 0.9808, 2.382), (0.1951, 0.9808, 4.382), (0.3827, 0.9239, 2.382), (0.3827, 0.9239, 4.382), (0.5556, 0.8315, 2.382), (0.5556, 0.8315, 4.382), (0.7071, 0.7071, 2.382), (0.7071, 0.7071, 4.382), (0.8315, 0.5556, 2.382), (0.8315, 0.5556, 4.382), (0.9239, 0.3827, 2.382), (0.9239, 0.3827, 4.382), (0.9808, 0.1951, 2.382), (0.9808, 0.1951, 4.382), (1.0, 0.0, 2.382), (1.0, 0.0, 4.382), (0.9808, -0.1951, 2.382), (0.9808, -0.1951, 4.382), (0.9239, -0.3827, 2.382), (0.9239, -0.3827, 4.382), (0.8315, -0.5556, 2.382), (0.8315, -0.5556, 4.382), (0.7071, -0.7071, 2.382), (0.7071, -0.7071, 4.382), (0.5556, -0.8315, 2.382), (0.5556, -0.8315, 4.382), (0.3827, -0.9239, 2.382), (0.3827, -0.9239, 4.382), (0.1951, -0.9808, 2.382), (0.1951, -0.9808, 4.382), (0.0, -1.0, 2.382), (0.0, -1.0, 4.382), (-0.1951, -0.9808, 2.382), (-0.1951, -0.9808, 4.382), (-0.3827, -0.9239, 2.382), (-0.3827, -0.9239, 4.382), (-0.5556, -0.8315, 2.382), (-0.5556, -0.8315, 4.382), (-0.7071, -0.7071, 2.382), (-0.7071, -0.7071, 4.382), (-0.8315, -0.5556, 2.382), (-0.8315, -0.5556, 4.382), (-0.9239, -0.3827, 2.382), (-0.9239, -0.3827, 4.382), (-0.9808, -0.1951, 2.382), (-0.9808, -0.1951, 4.382), (-1.0, 0.0, 2.382), (-1.0, 0.0, 4.382), (-0.9808, 0.1951, 2.382), (-0.9808, 0.1951, 4.382), (-0.9239, 0.3827, 2.382), (-0.9239, 0.3827, 4.382), (-0.8315, 0.5556, 2.382), (-0.8315, 0.5556, 4.382), (-0.7071, 0.7071, 2.382), (-0.7071, 0.7071, 4.382), (-0.5556, 0.8315, 2.382), (-0.5556, 0.8315, 4.382), (-0.3827, 0.9239, 2.382), (-0.3827, 0.9239, 4.382), (-0.1951, 0.9808, 2.382), (-0.1951, 0.9808, 4.382)], [], [(0, 1, 3, 2), (2, 3, 5, 4), (4, 5, 7, 6), (6, 7, 9, 8), (8, 9, 11, 10), (10, 11, 13, 12), (12, 13, 15, 14), (14, 15, 17, 16), (16, 17, 19, 18), (18, 19, 21, 20), (20, 21, 23, 22), (22, 23, 25, 24), (24, 25, 27, 26), (26, 27, 29, 28), (28, 29, 31, 30), (30, 31, 33, 32), (32, 33, 35, 34), (34, 35, 37, 36), (36, 37, 39, 38), (38, 39, 41, 40), (40, 41, 43, 42), (42, 43, 45, 44), (44, 45, 47, 46), (46, 47, 49, 48), (48, 49, 51, 50), (50, 51, 53, 52), (52, 53, 55, 54), (54, 55, 57, 56), (56, 57, 59, 58), (58, 59, 61, 60), (60, 61, 63, 62), (62, 63, 1, 0), (0, 2, 4, 6, 8, 10, 12, 14, 16, 18, 20, 22, 24, 26, 28, 30, 32, 34, 36, 38, 40, 42, 44, 46, 48, 50, 52, 54, 56, 58, 60, 62)])
_uv = me_cylinder_003.uv_layers.new(name='UVMap')
_uv.uv.foreach_set('vector', [1.0, 0.5, 1.0, 1.0, 0.9688, 1.0, 0.9688, 0.5, 0.9688, 0.5, 0.9688, 1.0, 0.9375, 1.0, 0.9375, 0.5, 0.9375, 0.5, 0.9375, 1.0, 0.9062, 1.0, 0.9062, 0.5, 0.9062, 0.5, 0.9062, 1.0, 0.875, 1.0, 0.875, 0.5, 0.875, 0.5, 0.875, 1.0, 0.8438, 1.0, 0.8438, 0.5, 0.8438, 0.5, 0.8438, 1.0, 0.8125, 1.0, 0.8125, 0.5, 0.8125, 0.5, 0.8125, 1.0, 0.7812, 1.0, 0.7812, 0.5, 0.7812, 0.5, 0.7812, 1.0, 0.75, 1.0, 0.75, 0.5, 0.75, 0.5, 0.75, 1.0, 0.7188, 1.0, 0.7188, 0.5, 0.7188, 0.5, 0.7188, 1.0, 0.6875, 1.0, 0.6875, 0.5, 0.6875, 0.5, 0.6875, 1.0, 0.6562, 1.0, 0.6562, 0.5, 0.6562, 0.5, 0.6562, 1.0, 0.625, 1.0, 0.625, 0.5, 0.625, 0.5, 0.625, 1.0, 0.5938, 1.0, 0.5938, 0.5, 0.5938, 0.5, 0.5938, 1.0, 0.5625, 1.0, 0.5625, 0.5, 0.5625, 0.5, 0.5625, 1.0, 0.5312, 1.0, 0.5312, 0.5, 0.5312, 0.5, 0.5312, 1.0, 0.5, 1.0, 0.5, 0.5, 0.5, 0.5, 0.5, 1.0, 0.4688, 1.0, 0.4688, 0.5, 0.4688, 0.5, 0.4688, 1.0, 0.4375, 1.0, 0.4375, 0.5, 0.4375, 0.5, 0.4375, 1.0, 0.4062, 1.0, 0.4062, 0.5, 0.4062, 0.5, 0.4062, 1.0, 0.375, 1.0, 0.375, 0.5, 0.375, 0.5, 0.375, 1.0, 0.3438, 1.0, 0.3438, 0.5, 0.3438, 0.5, 0.3438, 1.0, 0.3125, 1.0, 0.3125, 0.5, 0.3125, 0.5, 0.3125, 1.0, 0.2812, 1.0, 0.2812, 0.5, 0.2812, 0.5, 0.2812, 1.0, 0.25, 1.0, 0.25, 0.5, 0.25, 0.5, 0.25, 1.0, 0.2188, 1.0, 0.2188, 0.5, 0.2188, 0.5, 0.2188, 1.0, 0.1875, 1.0, 0.1875, 0.5, 0.1875, 0.5, 0.1875, 1.0, 0.1562, 1.0, 0.1562, 0.5, 0.1562, 0.5, 0.1562, 1.0, 0.125, 1.0, 0.125, 0.5, 0.125, 0.5, 0.125, 1.0, 0.09375, 1.0, 0.09375, 0.5, 0.09375, 0.5, 0.09375, 1.0, 0.0625, 1.0, 0.0625, 0.5, 0.0625, 0.5, 0.0625, 1.0, 0.03125, 1.0, 0.03125, 0.5, 0.03125, 0.5, 0.03125, 1.0, 0.0, 1.0, 0.0, 0.5, 0.75, 0.49, 0.7968, 0.4854, 0.8418, 0.4717, 0.8833, 0.4496, 0.9197, 0.4197, 0.9496, 0.3833, 0.9717, 0.3418, 0.9854, 0.2968, 0.99, 0.25, 0.9854, 0.2032, 0.9717, 0.1582, 0.9496, 0.1167, 0.9197, 0.08029, 0.8833, 0.05045, 0.8418, 0.02827, 0.7968, 0.01461, 0.75, 0.01, 0.7032, 0.01461, 0.6582, 0.02827, 0.6167, 0.05045, 0.5803, 0.08029, 0.5504, 0.1167, 0.5283, 0.1582, 0.5146, 0.2032, 0.51, 0.25, 0.5146, 0.2968, 0.5283, 0.3418, 0.5504, 0.3833, 0.5803, 0.4197, 0.6167, 0.4496, 0.6582, 0.4717, 0.7032, 0.4854])
me_cylinder_003.materials.append(mat_material_006)
me_cylinder_003.update()
me_cylinder_004 = bpy.data.meshes.new('Cylinder.004')
me_cylinder_004.from_pydata([(0.0, 1.0, 2.382), (0.0, 1.0, 4.382), (0.1951, 0.9808, 2.382), (0.1951, 0.9808, 4.382), (0.3827, 0.9239, 2.382), (0.3827, 0.9239, 4.382), (0.5556, 0.8315, 2.382), (0.5556, 0.8315, 4.382), (0.7071, 0.7071, 2.382), (0.7071, 0.7071, 4.382), (0.8315, 0.5556, 2.382), (0.8315, 0.5556, 4.382), (0.9239, 0.3827, 2.382), (0.9239, 0.3827, 4.382), (0.9808, 0.1951, 2.382), (0.9808, 0.1951, 4.382), (1.0, 0.0, 2.382), (1.0, 0.0, 4.382), (0.9808, -0.1951, 2.382), (0.9808, -0.1951, 4.382), (0.9239, -0.3827, 2.382), (0.9239, -0.3827, 4.382), (0.8315, -0.5556, 2.382), (0.8315, -0.5556, 4.382), (0.7071, -0.7071, 2.382), (0.7071, -0.7071, 4.382), (0.5556, -0.8315, 2.382), (0.5556, -0.8315, 4.382), (0.3827, -0.9239, 2.382), (0.3827, -0.9239, 4.382), (0.1951, -0.9808, 2.382), (0.1951, -0.9808, 4.382), (0.0, -1.0, 2.382), (0.0, -1.0, 4.382), (-0.1951, -0.9808, 2.382), (-0.1951, -0.9808, 4.382), (-0.3827, -0.9239, 2.382), (-0.3827, -0.9239, 4.382), (-0.5556, -0.8315, 2.382), (-0.5556, -0.8315, 4.382), (-0.7071, -0.7071, 2.382), (-0.7071, -0.7071, 4.382), (-0.8315, -0.5556, 2.382), (-0.8315, -0.5556, 4.382), (-0.9239, -0.3827, 2.382), (-0.9239, -0.3827, 4.382), (-0.9808, -0.1951, 2.382), (-0.9808, -0.1951, 4.382), (-1.0, 0.0, 2.382), (-1.0, 0.0, 4.382), (-0.9808, 0.1951, 2.382), (-0.9808, 0.1951, 4.382), (-0.9239, 0.3827, 2.382), (-0.9239, 0.3827, 4.382), (-0.8315, 0.5556, 2.382), (-0.8315, 0.5556, 4.382), (-0.7071, 0.7071, 2.382), (-0.7071, 0.7071, 4.382), (-0.5556, 0.8315, 2.382), (-0.5556, 0.8315, 4.382), (-0.3827, 0.9239, 2.382), (-0.3827, 0.9239, 4.382), (-0.1951, 0.9808, 2.382), (-0.1951, 0.9808, 4.382)], [], [(0, 1, 3, 2), (2, 3, 5, 4), (4, 5, 7, 6), (6, 7, 9, 8), (8, 9, 11, 10), (10, 11, 13, 12), (12, 13, 15, 14), (14, 15, 17, 16), (16, 17, 19, 18), (18, 19, 21, 20), (20, 21, 23, 22), (22, 23, 25, 24), (24, 25, 27, 26), (26, 27, 29, 28), (28, 29, 31, 30), (30, 31, 33, 32), (32, 33, 35, 34), (34, 35, 37, 36), (36, 37, 39, 38), (38, 39, 41, 40), (40, 41, 43, 42), (42, 43, 45, 44), (44, 45, 47, 46), (46, 47, 49, 48), (48, 49, 51, 50), (50, 51, 53, 52), (52, 53, 55, 54), (54, 55, 57, 56), (56, 57, 59, 58), (58, 59, 61, 60), (60, 61, 63, 62), (62, 63, 1, 0), (0, 2, 4, 6, 8, 10, 12, 14, 16, 18, 20, 22, 24, 26, 28, 30, 32, 34, 36, 38, 40, 42, 44, 46, 48, 50, 52, 54, 56, 58, 60, 62)])
_uv = me_cylinder_004.uv_layers.new(name='UVMap')
_uv.uv.foreach_set('vector', [1.0, 0.5, 1.0, 1.0, 0.9688, 1.0, 0.9688, 0.5, 0.9688, 0.5, 0.9688, 1.0, 0.9375, 1.0, 0.9375, 0.5, 0.9375, 0.5, 0.9375, 1.0, 0.9062, 1.0, 0.9062, 0.5, 0.9062, 0.5, 0.9062, 1.0, 0.875, 1.0, 0.875, 0.5, 0.875, 0.5, 0.875, 1.0, 0.8438, 1.0, 0.8438, 0.5, 0.8438, 0.5, 0.8438, 1.0, 0.8125, 1.0, 0.8125, 0.5, 0.8125, 0.5, 0.8125, 1.0, 0.7812, 1.0, 0.7812, 0.5, 0.7812, 0.5, 0.7812, 1.0, 0.75, 1.0, 0.75, 0.5, 0.75, 0.5, 0.75, 1.0, 0.7188, 1.0, 0.7188, 0.5, 0.7188, 0.5, 0.7188, 1.0, 0.6875, 1.0, 0.6875, 0.5, 0.6875, 0.5, 0.6875, 1.0, 0.6562, 1.0, 0.6562, 0.5, 0.6562, 0.5, 0.6562, 1.0, 0.625, 1.0, 0.625, 0.5, 0.625, 0.5, 0.625, 1.0, 0.5938, 1.0, 0.5938, 0.5, 0.5938, 0.5, 0.5938, 1.0, 0.5625, 1.0, 0.5625, 0.5, 0.5625, 0.5, 0.5625, 1.0, 0.5312, 1.0, 0.5312, 0.5, 0.5312, 0.5, 0.5312, 1.0, 0.5, 1.0, 0.5, 0.5, 0.5, 0.5, 0.5, 1.0, 0.4688, 1.0, 0.4688, 0.5, 0.4688, 0.5, 0.4688, 1.0, 0.4375, 1.0, 0.4375, 0.5, 0.4375, 0.5, 0.4375, 1.0, 0.4062, 1.0, 0.4062, 0.5, 0.4062, 0.5, 0.4062, 1.0, 0.375, 1.0, 0.375, 0.5, 0.375, 0.5, 0.375, 1.0, 0.3438, 1.0, 0.3438, 0.5, 0.3438, 0.5, 0.3438, 1.0, 0.3125, 1.0, 0.3125, 0.5, 0.3125, 0.5, 0.3125, 1.0, 0.2812, 1.0, 0.2812, 0.5, 0.2812, 0.5, 0.2812, 1.0, 0.25, 1.0, 0.25, 0.5, 0.25, 0.5, 0.25, 1.0, 0.2188, 1.0, 0.2188, 0.5, 0.2188, 0.5, 0.2188, 1.0, 0.1875, 1.0, 0.1875, 0.5, 0.1875, 0.5, 0.1875, 1.0, 0.1562, 1.0, 0.1562, 0.5, 0.1562, 0.5, 0.1562, 1.0, 0.125, 1.0, 0.125, 0.5, 0.125, 0.5, 0.125, 1.0, 0.09375, 1.0, 0.09375, 0.5, 0.09375, 0.5, 0.09375, 1.0, 0.0625, 1.0, 0.0625, 0.5, 0.0625, 0.5, 0.0625, 1.0, 0.03125, 1.0, 0.03125, 0.5, 0.03125, 0.5, 0.03125, 1.0, 0.0, 1.0, 0.0, 0.5, 0.75, 0.49, 0.7968, 0.4854, 0.8418, 0.4717, 0.8833, 0.4496, 0.9197, 0.4197, 0.9496, 0.3833, 0.9717, 0.3418, 0.9854, 0.2968, 0.99, 0.25, 0.9854, 0.2032, 0.9717, 0.1582, 0.9496, 0.1167, 0.9197, 0.08029, 0.8833, 0.05045, 0.8418, 0.02827, 0.7968, 0.01461, 0.75, 0.01, 0.7032, 0.01461, 0.6582, 0.02827, 0.6167, 0.05045, 0.5803, 0.08029, 0.5504, 0.1167, 0.5283, 0.1582, 0.5146, 0.2032, 0.51, 0.25, 0.5146, 0.2968, 0.5283, 0.3418, 0.5504, 0.3833, 0.5803, 0.4197, 0.6167, 0.4496, 0.6582, 0.4717, 0.7032, 0.4854])
me_cylinder_004.materials.append(mat_material_007)
me_cylinder_004.update()
me_cylinder_005 = bpy.data.meshes.new('Cylinder.005')
me_cylinder_005.from_pydata([(0.0, 1.0, 2.382), (0.0, 1.0, 4.382), (0.1951, 0.9808, 2.382), (0.1951, 0.9808, 4.382), (0.3827, 0.9239, 2.382), (0.3827, 0.9239, 4.382), (0.5556, 0.8315, 2.382), (0.5556, 0.8315, 4.382), (0.7071, 0.7071, 2.382), (0.7071, 0.7071, 4.382), (0.8315, 0.5556, 2.382), (0.8315, 0.5556, 4.382), (0.9239, 0.3827, 2.382), (0.9239, 0.3827, 4.382), (0.9808, 0.1951, 2.382), (0.9808, 0.1951, 4.382), (1.0, 0.0, 2.382), (1.0, 0.0, 4.382), (0.9808, -0.1951, 2.382), (0.9808, -0.1951, 4.382), (0.9239, -0.3827, 2.382), (0.9239, -0.3827, 4.382), (0.8315, -0.5556, 2.382), (0.8315, -0.5556, 4.382), (0.7071, -0.7071, 2.382), (0.7071, -0.7071, 4.382), (0.5556, -0.8315, 2.382), (0.5556, -0.8315, 4.382), (0.3827, -0.9239, 2.382), (0.3827, -0.9239, 4.382), (0.1951, -0.9808, 2.382), (0.1951, -0.9808, 4.382), (0.0, -1.0, 2.382), (0.0, -1.0, 4.382), (-0.1951, -0.9808, 2.382), (-0.1951, -0.9808, 4.382), (-0.3827, -0.9239, 2.382), (-0.3827, -0.9239, 4.382), (-0.5556, -0.8315, 2.382), (-0.5556, -0.8315, 4.382), (-0.7071, -0.7071, 2.382), (-0.7071, -0.7071, 4.382), (-0.8315, -0.5556, 2.382), (-0.8315, -0.5556, 4.382), (-0.9239, -0.3827, 2.382), (-0.9239, -0.3827, 4.382), (-0.9808, -0.1951, 2.382), (-0.9808, -0.1951, 4.382), (-1.0, 0.0, 2.382), (-1.0, 0.0, 4.382), (-0.9808, 0.1951, 2.382), (-0.9808, 0.1951, 4.382), (-0.9239, 0.3827, 2.382), (-0.9239, 0.3827, 4.382), (-0.8315, 0.5556, 2.382), (-0.8315, 0.5556, 4.382), (-0.7071, 0.7071, 2.382), (-0.7071, 0.7071, 4.382), (-0.5556, 0.8315, 2.382), (-0.5556, 0.8315, 4.382), (-0.3827, 0.9239, 2.382), (-0.3827, 0.9239, 4.382), (-0.1951, 0.9808, 2.382), (-0.1951, 0.9808, 4.382)], [], [(0, 1, 3, 2), (2, 3, 5, 4), (4, 5, 7, 6), (6, 7, 9, 8), (8, 9, 11, 10), (10, 11, 13, 12), (12, 13, 15, 14), (14, 15, 17, 16), (16, 17, 19, 18), (18, 19, 21, 20), (20, 21, 23, 22), (22, 23, 25, 24), (24, 25, 27, 26), (26, 27, 29, 28), (28, 29, 31, 30), (30, 31, 33, 32), (32, 33, 35, 34), (34, 35, 37, 36), (36, 37, 39, 38), (38, 39, 41, 40), (40, 41, 43, 42), (42, 43, 45, 44), (44, 45, 47, 46), (46, 47, 49, 48), (48, 49, 51, 50), (50, 51, 53, 52), (52, 53, 55, 54), (54, 55, 57, 56), (56, 57, 59, 58), (58, 59, 61, 60), (60, 61, 63, 62), (62, 63, 1, 0), (0, 2, 4, 6, 8, 10, 12, 14, 16, 18, 20, 22, 24, 26, 28, 30, 32, 34, 36, 38, 40, 42, 44, 46, 48, 50, 52, 54, 56, 58, 60, 62)])
_uv = me_cylinder_005.uv_layers.new(name='UVMap')
_uv.uv.foreach_set('vector', [1.0, 0.5, 1.0, 1.0, 0.9688, 1.0, 0.9688, 0.5, 0.9688, 0.5, 0.9688, 1.0, 0.9375, 1.0, 0.9375, 0.5, 0.9375, 0.5, 0.9375, 1.0, 0.9062, 1.0, 0.9062, 0.5, 0.9062, 0.5, 0.9062, 1.0, 0.875, 1.0, 0.875, 0.5, 0.875, 0.5, 0.875, 1.0, 0.8438, 1.0, 0.8438, 0.5, 0.8438, 0.5, 0.8438, 1.0, 0.8125, 1.0, 0.8125, 0.5, 0.8125, 0.5, 0.8125, 1.0, 0.7812, 1.0, 0.7812, 0.5, 0.7812, 0.5, 0.7812, 1.0, 0.75, 1.0, 0.75, 0.5, 0.75, 0.5, 0.75, 1.0, 0.7188, 1.0, 0.7188, 0.5, 0.7188, 0.5, 0.7188, 1.0, 0.6875, 1.0, 0.6875, 0.5, 0.6875, 0.5, 0.6875, 1.0, 0.6562, 1.0, 0.6562, 0.5, 0.6562, 0.5, 0.6562, 1.0, 0.625, 1.0, 0.625, 0.5, 0.625, 0.5, 0.625, 1.0, 0.5938, 1.0, 0.5938, 0.5, 0.5938, 0.5, 0.5938, 1.0, 0.5625, 1.0, 0.5625, 0.5, 0.5625, 0.5, 0.5625, 1.0, 0.5312, 1.0, 0.5312, 0.5, 0.5312, 0.5, 0.5312, 1.0, 0.5, 1.0, 0.5, 0.5, 0.5, 0.5, 0.5, 1.0, 0.4688, 1.0, 0.4688, 0.5, 0.4688, 0.5, 0.4688, 1.0, 0.4375, 1.0, 0.4375, 0.5, 0.4375, 0.5, 0.4375, 1.0, 0.4062, 1.0, 0.4062, 0.5, 0.4062, 0.5, 0.4062, 1.0, 0.375, 1.0, 0.375, 0.5, 0.375, 0.5, 0.375, 1.0, 0.3438, 1.0, 0.3438, 0.5, 0.3438, 0.5, 0.3438, 1.0, 0.3125, 1.0, 0.3125, 0.5, 0.3125, 0.5, 0.3125, 1.0, 0.2812, 1.0, 0.2812, 0.5, 0.2812, 0.5, 0.2812, 1.0, 0.25, 1.0, 0.25, 0.5, 0.25, 0.5, 0.25, 1.0, 0.2188, 1.0, 0.2188, 0.5, 0.2188, 0.5, 0.2188, 1.0, 0.1875, 1.0, 0.1875, 0.5, 0.1875, 0.5, 0.1875, 1.0, 0.1562, 1.0, 0.1562, 0.5, 0.1562, 0.5, 0.1562, 1.0, 0.125, 1.0, 0.125, 0.5, 0.125, 0.5, 0.125, 1.0, 0.09375, 1.0, 0.09375, 0.5, 0.09375, 0.5, 0.09375, 1.0, 0.0625, 1.0, 0.0625, 0.5, 0.0625, 0.5, 0.0625, 1.0, 0.03125, 1.0, 0.03125, 0.5, 0.03125, 0.5, 0.03125, 1.0, 0.0, 1.0, 0.0, 0.5, 0.75, 0.49, 0.7968, 0.4854, 0.8418, 0.4717, 0.8833, 0.4496, 0.9197, 0.4197, 0.9496, 0.3833, 0.9717, 0.3418, 0.9854, 0.2968, 0.99, 0.25, 0.9854, 0.2032, 0.9717, 0.1582, 0.9496, 0.1167, 0.9197, 0.08029, 0.8833, 0.05045, 0.8418, 0.02827, 0.7968, 0.01461, 0.75, 0.01, 0.7032, 0.01461, 0.6582, 0.02827, 0.6167, 0.05045, 0.5803, 0.08029, 0.5504, 0.1167, 0.5283, 0.1582, 0.5146, 0.2032, 0.51, 0.25, 0.5146, 0.2968, 0.5283, 0.3418, 0.5504, 0.3833, 0.5803, 0.4197, 0.6167, 0.4496, 0.6582, 0.4717, 0.7032, 0.4854])
me_cylinder_005.materials.append(mat_material_008)
me_cylinder_005.update()
me_cylinder_006 = bpy.data.meshes.new('Cylinder.006')
me_cylinder_006.from_pydata([(0.0, 1.0, 2.382), (0.0, 1.0, 4.382), (0.1951, 0.9808, 2.382), (0.1951, 0.9808, 4.382), (0.3827, 0.9239, 2.382), (0.3827, 0.9239, 4.382), (0.5556, 0.8315, 2.382), (0.5556, 0.8315, 4.382), (0.7071, 0.7071, 2.382), (0.7071, 0.7071, 4.382), (0.8315, 0.5556, 2.382), (0.8315, 0.5556, 4.382), (0.9239, 0.3827, 2.382), (0.9239, 0.3827, 4.382), (0.9808, 0.1951, 2.382), (0.9808, 0.1951, 4.382), (1.0, 0.0, 2.382), (1.0, 0.0, 4.382), (0.9808, -0.1951, 2.382), (0.9808, -0.1951, 4.382), (0.9239, -0.3827, 2.382), (0.9239, -0.3827, 4.382), (0.8315, -0.5556, 2.382), (0.8315, -0.5556, 4.382), (0.7071, -0.7071, 2.382), (0.7071, -0.7071, 4.382), (0.5556, -0.8315, 2.382), (0.5556, -0.8315, 4.382), (0.3827, -0.9239, 2.382), (0.3827, -0.9239, 4.382), (0.1951, -0.9808, 2.382), (0.1951, -0.9808, 4.382), (0.0, -1.0, 2.382), (0.0, -1.0, 4.382), (-0.1951, -0.9808, 2.382), (-0.1951, -0.9808, 4.382), (-0.3827, -0.9239, 2.382), (-0.3827, -0.9239, 4.382), (-0.5556, -0.8315, 2.382), (-0.5556, -0.8315, 4.382), (-0.7071, -0.7071, 2.382), (-0.7071, -0.7071, 4.382), (-0.8315, -0.5556, 2.382), (-0.8315, -0.5556, 4.382), (-0.9239, -0.3827, 2.382), (-0.9239, -0.3827, 4.382), (-0.9808, -0.1951, 2.382), (-0.9808, -0.1951, 4.382), (-1.0, 0.0, 2.382), (-1.0, 0.0, 4.382), (-0.9808, 0.1951, 2.382), (-0.9808, 0.1951, 4.382), (-0.9239, 0.3827, 2.382), (-0.9239, 0.3827, 4.382), (-0.8315, 0.5556, 2.382), (-0.8315, 0.5556, 4.382), (-0.7071, 0.7071, 2.382), (-0.7071, 0.7071, 4.382), (-0.5556, 0.8315, 2.382), (-0.5556, 0.8315, 4.382), (-0.3827, 0.9239, 2.382), (-0.3827, 0.9239, 4.382), (-0.1951, 0.9808, 2.382), (-0.1951, 0.9808, 4.382)], [], [(0, 1, 3, 2), (2, 3, 5, 4), (4, 5, 7, 6), (6, 7, 9, 8), (8, 9, 11, 10), (10, 11, 13, 12), (12, 13, 15, 14), (14, 15, 17, 16), (16, 17, 19, 18), (18, 19, 21, 20), (20, 21, 23, 22), (22, 23, 25, 24), (24, 25, 27, 26), (26, 27, 29, 28), (28, 29, 31, 30), (30, 31, 33, 32), (32, 33, 35, 34), (34, 35, 37, 36), (36, 37, 39, 38), (38, 39, 41, 40), (40, 41, 43, 42), (42, 43, 45, 44), (44, 45, 47, 46), (46, 47, 49, 48), (48, 49, 51, 50), (50, 51, 53, 52), (52, 53, 55, 54), (54, 55, 57, 56), (56, 57, 59, 58), (58, 59, 61, 60), (60, 61, 63, 62), (62, 63, 1, 0), (0, 2, 4, 6, 8, 10, 12, 14, 16, 18, 20, 22, 24, 26, 28, 30, 32, 34, 36, 38, 40, 42, 44, 46, 48, 50, 52, 54, 56, 58, 60, 62)])
_uv = me_cylinder_006.uv_layers.new(name='UVMap')
_uv.uv.foreach_set('vector', [1.0, 0.5, 1.0, 1.0, 0.9688, 1.0, 0.9688, 0.5, 0.9688, 0.5, 0.9688, 1.0, 0.9375, 1.0, 0.9375, 0.5, 0.9375, 0.5, 0.9375, 1.0, 0.9062, 1.0, 0.9062, 0.5, 0.9062, 0.5, 0.9062, 1.0, 0.875, 1.0, 0.875, 0.5, 0.875, 0.5, 0.875, 1.0, 0.8438, 1.0, 0.8438, 0.5, 0.8438, 0.5, 0.8438, 1.0, 0.8125, 1.0, 0.8125, 0.5, 0.8125, 0.5, 0.8125, 1.0, 0.7812, 1.0, 0.7812, 0.5, 0.7812, 0.5, 0.7812, 1.0, 0.75, 1.0, 0.75, 0.5, 0.75, 0.5, 0.75, 1.0, 0.7188, 1.0, 0.7188, 0.5, 0.7188, 0.5, 0.7188, 1.0, 0.6875, 1.0, 0.6875, 0.5, 0.6875, 0.5, 0.6875, 1.0, 0.6562, 1.0, 0.6562, 0.5, 0.6562, 0.5, 0.6562, 1.0, 0.625, 1.0, 0.625, 0.5, 0.625, 0.5, 0.625, 1.0, 0.5938, 1.0, 0.5938, 0.5, 0.5938, 0.5, 0.5938, 1.0, 0.5625, 1.0, 0.5625, 0.5, 0.5625, 0.5, 0.5625, 1.0, 0.5312, 1.0, 0.5312, 0.5, 0.5312, 0.5, 0.5312, 1.0, 0.5, 1.0, 0.5, 0.5, 0.5, 0.5, 0.5, 1.0, 0.4688, 1.0, 0.4688, 0.5, 0.4688, 0.5, 0.4688, 1.0, 0.4375, 1.0, 0.4375, 0.5, 0.4375, 0.5, 0.4375, 1.0, 0.4062, 1.0, 0.4062, 0.5, 0.4062, 0.5, 0.4062, 1.0, 0.375, 1.0, 0.375, 0.5, 0.375, 0.5, 0.375, 1.0, 0.3438, 1.0, 0.3438, 0.5, 0.3438, 0.5, 0.3438, 1.0, 0.3125, 1.0, 0.3125, 0.5, 0.3125, 0.5, 0.3125, 1.0, 0.2812, 1.0, 0.2812, 0.5, 0.2812, 0.5, 0.2812, 1.0, 0.25, 1.0, 0.25, 0.5, 0.25, 0.5, 0.25, 1.0, 0.2188, 1.0, 0.2188, 0.5, 0.2188, 0.5, 0.2188, 1.0, 0.1875, 1.0, 0.1875, 0.5, 0.1875, 0.5, 0.1875, 1.0, 0.1562, 1.0, 0.1562, 0.5, 0.1562, 0.5, 0.1562, 1.0, 0.125, 1.0, 0.125, 0.5, 0.125, 0.5, 0.125, 1.0, 0.09375, 1.0, 0.09375, 0.5, 0.09375, 0.5, 0.09375, 1.0, 0.0625, 1.0, 0.0625, 0.5, 0.0625, 0.5, 0.0625, 1.0, 0.03125, 1.0, 0.03125, 0.5, 0.03125, 0.5, 0.03125, 1.0, 0.0, 1.0, 0.0, 0.5, 0.75, 0.49, 0.7968, 0.4854, 0.8418, 0.4717, 0.8833, 0.4496, 0.9197, 0.4197, 0.9496, 0.3833, 0.9717, 0.3418, 0.9854, 0.2968, 0.99, 0.25, 0.9854, 0.2032, 0.9717, 0.1582, 0.9496, 0.1167, 0.9197, 0.08029, 0.8833, 0.05045, 0.8418, 0.02827, 0.7968, 0.01461, 0.75, 0.01, 0.7032, 0.01461, 0.6582, 0.02827, 0.6167, 0.05045, 0.5803, 0.08029, 0.5504, 0.1167, 0.5283, 0.1582, 0.5146, 0.2032, 0.51, 0.25, 0.5146, 0.2968, 0.5283, 0.3418, 0.5504, 0.3833, 0.5803, 0.4197, 0.6167, 0.4496, 0.6582, 0.4717, 0.7032, 0.4854])
me_cylinder_006.materials.append(mat_material_009)
me_cylinder_006.update()
me_cylinder_007 = bpy.data.meshes.new('Cylinder.007')
me_cylinder_007.from_pydata([(0.0, 1.0, 2.382), (0.0, 1.0, 4.382), (0.1951, 0.9808, 2.382), (0.1951, 0.9808, 4.382), (0.3827, 0.9239, 2.382), (0.3827, 0.9239, 4.382), (0.5556, 0.8315, 2.382), (0.5556, 0.8315, 4.382), (0.7071, 0.7071, 2.382), (0.7071, 0.7071, 4.382), (0.8315, 0.5556, 2.382), (0.8315, 0.5556, 4.382), (0.9239, 0.3827, 2.382), (0.9239, 0.3827, 4.382), (0.9808, 0.1951, 2.382), (0.9808, 0.1951, 4.382), (1.0, 0.0, 2.382), (1.0, 0.0, 4.382), (0.9808, -0.1951, 2.382), (0.9808, -0.1951, 4.382), (0.9239, -0.3827, 2.382), (0.9239, -0.3827, 4.382), (0.8315, -0.5556, 2.382), (0.8315, -0.5556, 4.382), (0.7071, -0.7071, 2.382), (0.7071, -0.7071, 4.382), (0.5556, -0.8315, 2.382), (0.5556, -0.8315, 4.382), (0.3827, -0.9239, 2.382), (0.3827, -0.9239, 4.382), (0.1951, -0.9808, 2.382), (0.1951, -0.9808, 4.382), (0.0, -1.0, 2.382), (0.0, -1.0, 4.382), (-0.1951, -0.9808, 2.382), (-0.1951, -0.9808, 4.382), (-0.3827, -0.9239, 2.382), (-0.3827, -0.9239, 4.382), (-0.5556, -0.8315, 2.382), (-0.5556, -0.8315, 4.382), (-0.7071, -0.7071, 2.382), (-0.7071, -0.7071, 4.382), (-0.8315, -0.5556, 2.382), (-0.8315, -0.5556, 4.382), (-0.9239, -0.3827, 2.382), (-0.9239, -0.3827, 4.382), (-0.9808, -0.1951, 2.382), (-0.9808, -0.1951, 4.382), (-1.0, 0.0, 2.382), (-1.0, 0.0, 4.382), (-0.9808, 0.1951, 2.382), (-0.9808, 0.1951, 4.382), (-0.9239, 0.3827, 2.382), (-0.9239, 0.3827, 4.382), (-0.8315, 0.5556, 2.382), (-0.8315, 0.5556, 4.382), (-0.7071, 0.7071, 2.382), (-0.7071, 0.7071, 4.382), (-0.5556, 0.8315, 2.382), (-0.5556, 0.8315, 4.382), (-0.3827, 0.9239, 2.382), (-0.3827, 0.9239, 4.382), (-0.1951, 0.9808, 2.382), (-0.1951, 0.9808, 4.382)], [], [(0, 1, 3, 2), (2, 3, 5, 4), (4, 5, 7, 6), (6, 7, 9, 8), (8, 9, 11, 10), (10, 11, 13, 12), (12, 13, 15, 14), (14, 15, 17, 16), (16, 17, 19, 18), (18, 19, 21, 20), (20, 21, 23, 22), (22, 23, 25, 24), (24, 25, 27, 26), (26, 27, 29, 28), (28, 29, 31, 30), (30, 31, 33, 32), (32, 33, 35, 34), (34, 35, 37, 36), (36, 37, 39, 38), (38, 39, 41, 40), (40, 41, 43, 42), (42, 43, 45, 44), (44, 45, 47, 46), (46, 47, 49, 48), (48, 49, 51, 50), (50, 51, 53, 52), (52, 53, 55, 54), (54, 55, 57, 56), (56, 57, 59, 58), (58, 59, 61, 60), (60, 61, 63, 62), (62, 63, 1, 0), (0, 2, 4, 6, 8, 10, 12, 14, 16, 18, 20, 22, 24, 26, 28, 30, 32, 34, 36, 38, 40, 42, 44, 46, 48, 50, 52, 54, 56, 58, 60, 62)])
_uv = me_cylinder_007.uv_layers.new(name='UVMap')
_uv.uv.foreach_set('vector', [1.0, 0.5, 1.0, 1.0, 0.9688, 1.0, 0.9688, 0.5, 0.9688, 0.5, 0.9688, 1.0, 0.9375, 1.0, 0.9375, 0.5, 0.9375, 0.5, 0.9375, 1.0, 0.9062, 1.0, 0.9062, 0.5, 0.9062, 0.5, 0.9062, 1.0, 0.875, 1.0, 0.875, 0.5, 0.875, 0.5, 0.875, 1.0, 0.8438, 1.0, 0.8438, 0.5, 0.8438, 0.5, 0.8438, 1.0, 0.8125, 1.0, 0.8125, 0.5, 0.8125, 0.5, 0.8125, 1.0, 0.7812, 1.0, 0.7812, 0.5, 0.7812, 0.5, 0.7812, 1.0, 0.75, 1.0, 0.75, 0.5, 0.75, 0.5, 0.75, 1.0, 0.7188, 1.0, 0.7188, 0.5, 0.7188, 0.5, 0.7188, 1.0, 0.6875, 1.0, 0.6875, 0.5, 0.6875, 0.5, 0.6875, 1.0, 0.6562, 1.0, 0.6562, 0.5, 0.6562, 0.5, 0.6562, 1.0, 0.625, 1.0, 0.625, 0.5, 0.625, 0.5, 0.625, 1.0, 0.5938, 1.0, 0.5938, 0.5, 0.5938, 0.5, 0.5938, 1.0, 0.5625, 1.0, 0.5625, 0.5, 0.5625, 0.5, 0.5625, 1.0, 0.5312, 1.0, 0.5312, 0.5, 0.5312, 0.5, 0.5312, 1.0, 0.5, 1.0, 0.5, 0.5, 0.5, 0.5, 0.5, 1.0, 0.4688, 1.0, 0.4688, 0.5, 0.4688, 0.5, 0.4688, 1.0, 0.4375, 1.0, 0.4375, 0.5, 0.4375, 0.5, 0.4375, 1.0, 0.4062, 1.0, 0.4062, 0.5, 0.4062, 0.5, 0.4062, 1.0, 0.375, 1.0, 0.375, 0.5, 0.375, 0.5, 0.375, 1.0, 0.3438, 1.0, 0.3438, 0.5, 0.3438, 0.5, 0.3438, 1.0, 0.3125, 1.0, 0.3125, 0.5, 0.3125, 0.5, 0.3125, 1.0, 0.2812, 1.0, 0.2812, 0.5, 0.2812, 0.5, 0.2812, 1.0, 0.25, 1.0, 0.25, 0.5, 0.25, 0.5, 0.25, 1.0, 0.2188, 1.0, 0.2188, 0.5, 0.2188, 0.5, 0.2188, 1.0, 0.1875, 1.0, 0.1875, 0.5, 0.1875, 0.5, 0.1875, 1.0, 0.1562, 1.0, 0.1562, 0.5, 0.1562, 0.5, 0.1562, 1.0, 0.125, 1.0, 0.125, 0.5, 0.125, 0.5, 0.125, 1.0, 0.09375, 1.0, 0.09375, 0.5, 0.09375, 0.5, 0.09375, 1.0, 0.0625, 1.0, 0.0625, 0.5, 0.0625, 0.5, 0.0625, 1.0, 0.03125, 1.0, 0.03125, 0.5, 0.03125, 0.5, 0.03125, 1.0, 0.0, 1.0, 0.0, 0.5, 0.75, 0.49, 0.7968, 0.4854, 0.8418, 0.4717, 0.8833, 0.4496, 0.9197, 0.4197, 0.9496, 0.3833, 0.9717, 0.3418, 0.9854, 0.2968, 0.99, 0.25, 0.9854, 0.2032, 0.9717, 0.1582, 0.9496, 0.1167, 0.9197, 0.08029, 0.8833, 0.05045, 0.8418, 0.02827, 0.7968, 0.01461, 0.75, 0.01, 0.7032, 0.01461, 0.6582, 0.02827, 0.6167, 0.05045, 0.5803, 0.08029, 0.5504, 0.1167, 0.5283, 0.1582, 0.5146, 0.2032, 0.51, 0.25, 0.5146, 0.2968, 0.5283, 0.3418, 0.5504, 0.3833, 0.5803, 0.4197, 0.6167, 0.4496, 0.6582, 0.4717, 0.7032, 0.4854])
me_cylinder_007.materials.append(mat_material_010)
me_cylinder_007.update()

# ---- curves / text
cu_surfcylinder = bpy.data.curves.new('SurfCylinder', 'CURVE')
cu_surfcylinder.dimensions = '3D'
_sp = cu_surfcylinder.splines.new('NURBS'); _sp.points.add(15)
_sp.points.foreach_set('co', [0.0, -1.0, -1.0, 1.0, -1.0, -1.0, -1.0, 0.7071, -1.0, 0.0, -1.0, 1.0, -1.0, 1.0, -1.0, 0.7071, 0.0, 1.0, -1.0, 1.0, 1.0, 1.0, -1.0, 0.7071, 1.0, 0.0, -1.0, 1.0, 1.0, -1.0, -1.0, 0.7071, 0.0, -1.0, 1.0, 1.0, -1.0, -1.0, 1.0, 0.7071, -1.0, 0.0, 1.0, 1.0, -1.0, 1.0, 1.0, 0.7071, 0.0, 1.0, 1.0, 1.0, 1.0, 1.0, 1.0, 0.7071, 1.0, 0.0, 1.0, 1.0, 1.0, -1.0, 1.0, 0.7071])
_sp.order_u = 3
_sp.order_v = 2
_sp.resolution_u = 4
_sp.resolution_v = 4
_sp.use_cyclic_u = True
_sp.use_endpoint_u = True
_sp.use_bezier_u = True
cu_surfcylinder.materials.append(mat_material_011)
cu_surfcylinder.resolution_u = 4
cu_surfcylinder.resolution_v = 4
cu_surfcylinder.fill_mode = 'FULL'
cu_surfcylinder_001 = bpy.data.curves.new('SurfCylinder.001', 'CURVE')
cu_surfcylinder_001.dimensions = '3D'
_sp = cu_surfcylinder_001.splines.new('NURBS'); _sp.points.add(15)
_sp.points.foreach_set('co', [0.0, -1.0, -1.0, 1.0, -1.0, -1.0, -1.0, 0.7071, -1.0, 0.0, -1.0, 1.0, -1.0, 1.0, -1.0, 0.7071, 0.0, 1.0, -1.0, 1.0, 1.0, 1.0, -1.0, 0.7071, 1.0, 0.0, -1.0, 1.0, 1.0, -1.0, -1.0, 0.7071, 0.0, -1.0, 1.0, 1.0, -1.0, -1.0, 1.0, 0.7071, -1.0, 0.0, 1.0, 1.0, -1.0, 1.0, 1.0, 0.7071, 0.0, 1.0, 1.0, 1.0, 1.0, 1.0, 1.0, 0.7071, 1.0, 0.0, 1.0, 1.0, 1.0, -1.0, 1.0, 0.7071])
_sp.order_u = 3
_sp.order_v = 2
_sp.resolution_u = 4
_sp.resolution_v = 4
_sp.use_cyclic_u = True
_sp.use_endpoint_u = True
_sp.use_bezier_u = True
cu_surfcylinder_001.materials.append(mat_material_012)
cu_surfcylinder_001.resolution_u = 4
cu_surfcylinder_001.resolution_v = 4
cu_surfcylinder_001.fill_mode = 'FULL'
cu_surfcylinder_002 = bpy.data.curves.new('SurfCylinder.002', 'CURVE')
cu_surfcylinder_002.dimensions = '3D'
_sp = cu_surfcylinder_002.splines.new('NURBS'); _sp.points.add(15)
_sp.points.foreach_set('co', [0.0, -1.0, -1.0, 1.0, -1.0, -1.0, -1.0, 0.7071, -1.0, 0.0, -1.0, 1.0, -1.0, 1.0, -1.0, 0.7071, 0.0, 1.0, -1.0, 1.0, 1.0, 1.0, -1.0, 0.7071, 1.0, 0.0, -1.0, 1.0, 1.0, -1.0, -1.0, 0.7071, 0.0, -1.0, 1.0, 1.0, -1.0, -1.0, 1.0, 0.7071, -1.0, 0.0, 1.0, 1.0, -1.0, 1.0, 1.0, 0.7071, 0.0, 1.0, 1.0, 1.0, 1.0, 1.0, 1.0, 0.7071, 1.0, 0.0, 1.0, 1.0, 1.0, -1.0, 1.0, 0.7071])
_sp.order_u = 3
_sp.order_v = 2
_sp.resolution_u = 4
_sp.resolution_v = 4
_sp.use_cyclic_u = True
_sp.use_endpoint_u = True
_sp.use_bezier_u = True
cu_surfcylinder_002.materials.append(mat_material_013)
cu_surfcylinder_002.resolution_u = 4
cu_surfcylinder_002.resolution_v = 4
cu_surfcylinder_002.fill_mode = 'FULL'
cu_surfcylinder_003 = bpy.data.curves.new('SurfCylinder.003', 'CURVE')
cu_surfcylinder_003.dimensions = '3D'
_sp = cu_surfcylinder_003.splines.new('NURBS'); _sp.points.add(15)
_sp.points.foreach_set('co', [0.0, -1.0, -1.0, 1.0, -1.0, -1.0, -1.0, 0.7071, -1.0, 0.0, -1.0, 1.0, -1.0, 1.0, -1.0, 0.7071, 0.0, 1.0, -1.0, 1.0, 1.0, 1.0, -1.0, 0.7071, 1.0, 0.0, -1.0, 1.0, 1.0, -1.0, -1.0, 0.7071, 0.0, -1.0, 1.0, 1.0, -1.0, -1.0, 1.0, 0.7071, -1.0, 0.0, 1.0, 1.0, -1.0, 1.0, 1.0, 0.7071, 0.0, 1.0, 1.0, 1.0, 1.0, 1.0, 1.0, 0.7071, 1.0, 0.0, 1.0, 1.0, 1.0, -1.0, 1.0, 0.7071])
_sp.order_u = 3
_sp.order_v = 2
_sp.resolution_u = 4
_sp.resolution_v = 4
_sp.use_cyclic_u = True
_sp.use_endpoint_u = True
_sp.use_bezier_u = True
cu_surfcylinder_003.materials.append(mat_material_014)
cu_surfcylinder_003.resolution_u = 4
cu_surfcylinder_003.resolution_v = 4
cu_surfcylinder_003.fill_mode = 'FULL'

# ---- objects
ob_cylinder = bpy.data.objects.new('Cylinder', me_cylinder)
ob_cylinder_001 = bpy.data.objects.new('Cylinder.001', me_cylinder_001)
ob_cylinder_002 = bpy.data.objects.new('Cylinder.002', me_cylinder_002)
ob_cylinder_003 = bpy.data.objects.new('Cylinder.003', me_cylinder_003)
ob_cylinder_004 = bpy.data.objects.new('Cylinder.004', me_cylinder_004)
ob_cylinder_005 = bpy.data.objects.new('Cylinder.005', me_cylinder_005)
ob_cylinder_006 = bpy.data.objects.new('Cylinder.006', me_cylinder_006)
ob_cylinder_007 = bpy.data.objects.new('Cylinder.007', me_cylinder_007)
ob_surfcylinder = bpy.data.objects.new('SurfCylinder', cu_surfcylinder)
ob_surfcylinder_001 = bpy.data.objects.new('SurfCylinder.001', cu_surfcylinder_001)
ob_surfcylinder_002 = bpy.data.objects.new('SurfCylinder.002', cu_surfcylinder_002)
ob_surfcylinder_003 = bpy.data.objects.new('SurfCylinder.003', cu_surfcylinder_003)

# ---- transforms, parenting, visibility, modifiers, constraints
ob_cylinder.location = (0.0, 0.0, 0.0)
ob_cylinder.rotation_euler = (-1.569, -0.0, 0.0)
ob_cylinder.scale = (1.0, 1.0, 20.0)
_m = ob_cylinder.modifiers.new('Bevel', 'BEVEL')
_m = ob_cylinder.modifiers.new('Bevel.001', 'BEVEL')
ob_cylinder_001.location = (0.01695, -11.1, -1.976)
ob_cylinder_001.scale = (0.5034, 0.5305, 0.6912)
ob_cylinder_002.location = (0.01695, -13.54, -1.976)
ob_cylinder_002.scale = (0.5034, 0.5305, 0.6912)
ob_cylinder_003.location = (0.01695, -15.63, -1.967)
ob_cylinder_003.scale = (0.5034, 0.5305, 0.6912)
ob_cylinder_004.location = (0.01695, -17.79, -1.976)
ob_cylinder_004.scale = (0.5034, 0.5305, 0.6912)
ob_cylinder_005.location = (0.01695, -8.703, -1.976)
ob_cylinder_005.scale = (0.5034, 0.5305, 0.6912)
ob_cylinder_006.location = (0.01695, -6.098, -1.976)
ob_cylinder_006.scale = (0.5034, 0.5305, 0.6912)
ob_cylinder_007.location = (0.01695, 16.85, -1.976)
ob_cylinder_007.scale = (0.5034, 0.5305, 0.6912)
ob_surfcylinder.location = (0.0, 15.36, 0.1476)
ob_surfcylinder.rotation_euler = (-1.77, -1.48, 0.1986)
ob_surfcylinder.scale = (0.9999, 1.0, 0.2839)
ob_surfcylinder.empty_image_offset = (0.0, 0.0)
ob_surfcylinder_001.location = (0.0, -3.773, 0.1476)
ob_surfcylinder_001.rotation_euler = (-1.77, -1.48, 0.1986)
ob_surfcylinder_001.scale = (0.9999, 1.0, 0.2839)
ob_surfcylinder_001.empty_image_offset = (0.0, 0.0)
ob_surfcylinder_002.location = (0.0, -2.232, 0.1476)
ob_surfcylinder_002.rotation_euler = (-1.77, -1.48, 0.1986)
ob_surfcylinder_002.scale = (0.9999, 1.0, 0.2839)
ob_surfcylinder_002.empty_image_offset = (0.0, 0.0)
ob_surfcylinder_003.location = (0.0, -19.0, 0.1476)
ob_surfcylinder_003.rotation_euler = (-1.77, -1.48, 0.1986)
ob_surfcylinder_003.scale = (0.9999, 1.0, 0.2839)
ob_surfcylinder_003.empty_image_offset = (0.0, 0.0)

# ---- collection membership
col_collection.objects.link(ob_cylinder)
col_collection.objects.link(ob_cylinder_001)
col_collection.objects.link(ob_cylinder_002)
col_collection.objects.link(ob_cylinder_003)
col_collection.objects.link(ob_cylinder_004)
col_collection.objects.link(ob_cylinder_005)
col_collection.objects.link(ob_cylinder_006)
col_collection.objects.link(ob_cylinder_007)
col_collection.objects.link(ob_surfcylinder)
col_collection.objects.link(ob_surfcylinder_001)
col_collection.objects.link(ob_surfcylinder_002)
col_collection.objects.link(ob_surfcylinder_003)

# ---- scene / render settings (as saved in the file)
scene.frame_start = 1; scene.frame_end = 250; scene.frame_set(1)
scene.render.engine = 'BLENDER_EEVEE_NEXT'
scene.cycles.sampling_pattern = 'TABULATED_SOBOL'
scene.cycles.use_light_tree = False
scene.view_settings.view_transform = 'Filmic'
bpy.context.view_layer.update()

# ---- added for rendering (the .blend has no active camera and no usable light): camera, sun
cam_auto = bpy.data.cameras.new('AutoCamera')
cam_auto.lens = 50.0
cam_auto.sensor_width = 36.0
cam_auto.clip_end = 1000.0
ob_auto_camera = bpy.data.objects.new('AutoCamera', cam_auto)
scene.collection.objects.link(ob_auto_camera)
ob_auto_camera.location = (36.999, -44.3302, 29.7022)
ob_auto_camera.rotation_euler = (1.09748, -7.21219e-08, 0.694738)
scene.camera = ob_auto_camera
light_auto_sun = bpy.data.lights.new('AutoSun', 'SUN')
light_auto_sun.energy = 3.0
light_auto_sun.angle = 0.0523599
ob_auto_sun = bpy.data.objects.new('AutoSun', light_auto_sun)
scene.collection.objects.link(ob_auto_sun)
ob_auto_sun.rotation_euler = (0.872665, 0.174533, 0.523599)
bpy.context.view_layer.update()
